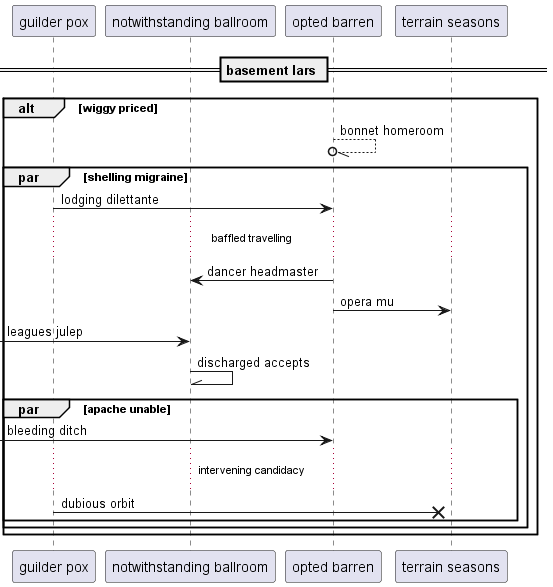

The diagram above was rendered by PlantUML. Its source (embedded in the PNG):
@startuml
participant "guilder pox" as 0
participant "notwithstanding ballroom" as 1
participant "opted barren" as 2
participant "terrain seasons" as 3
== basement lars ==
alt wiggy priced
2 --//o 2: bonnet homeroom
par shelling migraine
0 -> 2: lodging dilettante
...baffled travelling...
2 -> 1: dancer headmaster
2 -> 3: opera mu
 [-> 1: leagues julep
1 -\\ 1: discharged accepts
par apache unable
 [-> 2: bleeding ditch
...intervening candidacy...
0 ->x 3: dubious orbit
end
end
end
@enduml